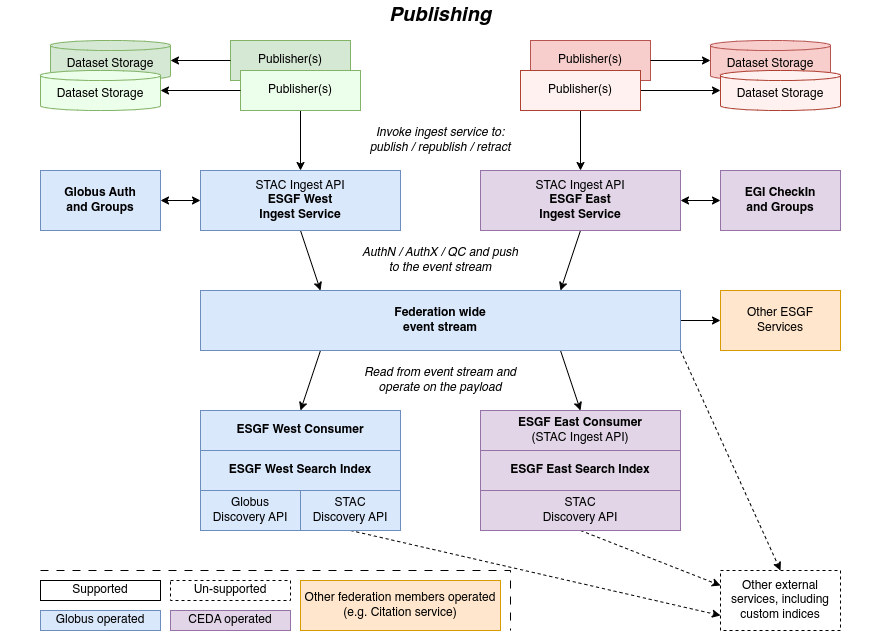

The diagram above was exported from draw.io. Its source (the exported page's mxGraphModel, read from the mxfile embedded in the PNG):
<mxGraphModel dx="1434" dy="990" grid="1" gridSize="10" guides="1" tooltips="1" connect="1" arrows="1" fold="1" page="1" pageScale="1" pageWidth="8000" pageHeight="12000" math="0" shadow="0">
  <root>
    <mxCell id="0" />
    <mxCell id="1" parent="0" />
    <mxCell id="eVVl6n1-VXMqCnWFqES7-1" value="Dataset Storage" style="shape=cylinder3;whiteSpace=wrap;html=1;boundedLbl=1;backgroundOutline=1;size=5;fillColor=#d5e8d4;strokeColor=#82b366;" vertex="1" parent="1">
      <mxGeometry x="210" y="190" width="120" height="40" as="geometry" />
    </mxCell>
    <mxCell id="eVVl6n1-VXMqCnWFqES7-2" value="Dataset Storage" style="shape=cylinder3;whiteSpace=wrap;html=1;boundedLbl=1;backgroundOutline=1;size=5;fillColor=#ecffeb;strokeColor=#82b366;" vertex="1" parent="1">
      <mxGeometry x="200" y="220" width="120" height="40" as="geometry" />
    </mxCell>
    <mxCell id="eVVl6n1-VXMqCnWFqES7-3" value="Publisher(s)" style="rounded=0;whiteSpace=wrap;html=1;fillColor=#d5e8d4;strokeColor=#82b366;" vertex="1" parent="1">
      <mxGeometry x="390" y="190" width="120" height="40" as="geometry" />
    </mxCell>
    <mxCell id="eVVl6n1-VXMqCnWFqES7-34" style="edgeStyle=orthogonalEdgeStyle;rounded=0;orthogonalLoop=1;jettySize=auto;html=1;exitX=0.5;exitY=1;exitDx=0;exitDy=0;" edge="1" parent="1" source="eVVl6n1-VXMqCnWFqES7-4" target="eVVl6n1-VXMqCnWFqES7-13">
      <mxGeometry relative="1" as="geometry" />
    </mxCell>
    <mxCell id="eVVl6n1-VXMqCnWFqES7-4" value="Publisher(s)" style="rounded=0;whiteSpace=wrap;html=1;fillColor=#ecffeb;strokeColor=#82b366;" vertex="1" parent="1">
      <mxGeometry x="400" y="220" width="120" height="40" as="geometry" />
    </mxCell>
    <mxCell id="eVVl6n1-VXMqCnWFqES7-5" value="Publisher(s)" style="rounded=0;whiteSpace=wrap;html=1;fillColor=#f8cecc;strokeColor=#b85450;" vertex="1" parent="1">
      <mxGeometry x="690" y="190" width="120" height="40" as="geometry" />
    </mxCell>
    <mxCell id="eVVl6n1-VXMqCnWFqES7-10" style="edgeStyle=orthogonalEdgeStyle;rounded=0;orthogonalLoop=1;jettySize=auto;html=1;" edge="1" parent="1" source="eVVl6n1-VXMqCnWFqES7-6" target="eVVl6n1-VXMqCnWFqES7-8">
      <mxGeometry relative="1" as="geometry" />
    </mxCell>
    <mxCell id="eVVl6n1-VXMqCnWFqES7-35" style="edgeStyle=orthogonalEdgeStyle;rounded=0;orthogonalLoop=1;jettySize=auto;html=1;exitX=0.5;exitY=1;exitDx=0;exitDy=0;entryX=0.5;entryY=0;entryDx=0;entryDy=0;" edge="1" parent="1" source="eVVl6n1-VXMqCnWFqES7-6" target="eVVl6n1-VXMqCnWFqES7-14">
      <mxGeometry relative="1" as="geometry" />
    </mxCell>
    <mxCell id="eVVl6n1-VXMqCnWFqES7-6" value="Publisher(s)" style="rounded=0;whiteSpace=wrap;html=1;fillColor=#fff1f0;strokeColor=#ae4132;" vertex="1" parent="1">
      <mxGeometry x="680" y="220" width="120" height="40" as="geometry" />
    </mxCell>
    <mxCell id="eVVl6n1-VXMqCnWFqES7-7" value="Dataset Storage" style="shape=cylinder3;whiteSpace=wrap;html=1;boundedLbl=1;backgroundOutline=1;size=5;fillColor=#f8cecc;strokeColor=#b85450;" vertex="1" parent="1">
      <mxGeometry x="870" y="190" width="120" height="40" as="geometry" />
    </mxCell>
    <mxCell id="eVVl6n1-VXMqCnWFqES7-8" value="Dataset Storage" style="shape=cylinder3;whiteSpace=wrap;html=1;boundedLbl=1;backgroundOutline=1;size=5;fillColor=#fff1f0;strokeColor=#ae4132;" vertex="1" parent="1">
      <mxGeometry x="880" y="220" width="120" height="40" as="geometry" />
    </mxCell>
    <mxCell id="eVVl6n1-VXMqCnWFqES7-9" style="edgeStyle=orthogonalEdgeStyle;rounded=0;orthogonalLoop=1;jettySize=auto;html=1;entryX=0;entryY=0.5;entryDx=0;entryDy=0;entryPerimeter=0;" edge="1" parent="1" source="eVVl6n1-VXMqCnWFqES7-5" target="eVVl6n1-VXMqCnWFqES7-7">
      <mxGeometry relative="1" as="geometry" />
    </mxCell>
    <mxCell id="eVVl6n1-VXMqCnWFqES7-11" style="edgeStyle=orthogonalEdgeStyle;rounded=0;orthogonalLoop=1;jettySize=auto;html=1;entryX=1;entryY=0.5;entryDx=0;entryDy=0;entryPerimeter=0;" edge="1" parent="1" source="eVVl6n1-VXMqCnWFqES7-4" target="eVVl6n1-VXMqCnWFqES7-2">
      <mxGeometry relative="1" as="geometry" />
    </mxCell>
    <mxCell id="eVVl6n1-VXMqCnWFqES7-12" style="edgeStyle=orthogonalEdgeStyle;rounded=0;orthogonalLoop=1;jettySize=auto;html=1;entryX=1;entryY=0.5;entryDx=0;entryDy=0;entryPerimeter=0;" edge="1" parent="1" source="eVVl6n1-VXMqCnWFqES7-3" target="eVVl6n1-VXMqCnWFqES7-1">
      <mxGeometry relative="1" as="geometry" />
    </mxCell>
    <mxCell id="eVVl6n1-VXMqCnWFqES7-18" style="rounded=0;orthogonalLoop=1;jettySize=auto;html=1;entryX=0.25;entryY=0;entryDx=0;entryDy=0;exitX=0.5;exitY=1;exitDx=0;exitDy=0;" edge="1" parent="1" source="eVVl6n1-VXMqCnWFqES7-13" target="eVVl6n1-VXMqCnWFqES7-17">
      <mxGeometry relative="1" as="geometry" />
    </mxCell>
    <mxCell id="eVVl6n1-VXMqCnWFqES7-20" style="edgeStyle=orthogonalEdgeStyle;rounded=0;orthogonalLoop=1;jettySize=auto;html=1;entryX=1;entryY=0.5;entryDx=0;entryDy=0;startArrow=classic;startFill=1;" edge="1" parent="1" source="eVVl6n1-VXMqCnWFqES7-13" target="eVVl6n1-VXMqCnWFqES7-15">
      <mxGeometry relative="1" as="geometry" />
    </mxCell>
    <mxCell id="eVVl6n1-VXMqCnWFqES7-13" value="STAC Ingest API&lt;br&gt;&lt;b&gt;ESGF West&lt;br&gt;Ingest Service&lt;/b&gt;" style="rounded=0;whiteSpace=wrap;html=1;fillColor=#dae8fc;strokeColor=#6c8ebf;" vertex="1" parent="1">
      <mxGeometry x="360" y="320" width="200" height="60" as="geometry" />
    </mxCell>
    <mxCell id="eVVl6n1-VXMqCnWFqES7-19" style="rounded=0;orthogonalLoop=1;jettySize=auto;html=1;entryX=0.75;entryY=0;entryDx=0;entryDy=0;exitX=0.5;exitY=1;exitDx=0;exitDy=0;" edge="1" parent="1" source="eVVl6n1-VXMqCnWFqES7-14" target="eVVl6n1-VXMqCnWFqES7-17">
      <mxGeometry relative="1" as="geometry" />
    </mxCell>
    <mxCell id="eVVl6n1-VXMqCnWFqES7-21" style="edgeStyle=orthogonalEdgeStyle;rounded=0;orthogonalLoop=1;jettySize=auto;html=1;entryX=0;entryY=0.5;entryDx=0;entryDy=0;startArrow=classic;startFill=1;" edge="1" parent="1" source="eVVl6n1-VXMqCnWFqES7-14" target="eVVl6n1-VXMqCnWFqES7-16">
      <mxGeometry relative="1" as="geometry" />
    </mxCell>
    <mxCell id="eVVl6n1-VXMqCnWFqES7-14" value="STAC Ingest API&lt;br style=&quot;border-color: var(--border-color);&quot;&gt;&lt;b&gt;ESGF East&lt;br style=&quot;border-color: var(--border-color);&quot;&gt;Ingest Service&lt;/b&gt;" style="rounded=0;whiteSpace=wrap;html=1;fillColor=#e1d5e7;strokeColor=#9673a6;" vertex="1" parent="1">
      <mxGeometry x="640" y="320" width="200" height="60" as="geometry" />
    </mxCell>
    <mxCell id="eVVl6n1-VXMqCnWFqES7-15" value="&lt;b&gt;Globus Auth&lt;br&gt;and Groups&lt;/b&gt;" style="rounded=0;whiteSpace=wrap;html=1;fillColor=#dae8fc;strokeColor=#6c8ebf;" vertex="1" parent="1">
      <mxGeometry x="200" y="320" width="120" height="60" as="geometry" />
    </mxCell>
    <mxCell id="eVVl6n1-VXMqCnWFqES7-16" value="&lt;b&gt;EGI CheckIn&lt;br&gt;and Groups&lt;/b&gt;" style="rounded=0;whiteSpace=wrap;html=1;fillColor=#e1d5e7;strokeColor=#9673a6;" vertex="1" parent="1">
      <mxGeometry x="880" y="320" width="120" height="60" as="geometry" />
    </mxCell>
    <mxCell id="eVVl6n1-VXMqCnWFqES7-29" style="rounded=0;orthogonalLoop=1;jettySize=auto;html=1;exitX=0.25;exitY=1;exitDx=0;exitDy=0;entryX=0.5;entryY=0;entryDx=0;entryDy=0;" edge="1" parent="1" source="eVVl6n1-VXMqCnWFqES7-17" target="eVVl6n1-VXMqCnWFqES7-22">
      <mxGeometry relative="1" as="geometry" />
    </mxCell>
    <mxCell id="eVVl6n1-VXMqCnWFqES7-30" style="rounded=0;orthogonalLoop=1;jettySize=auto;html=1;exitX=0.75;exitY=1;exitDx=0;exitDy=0;entryX=0.5;entryY=0;entryDx=0;entryDy=0;" edge="1" parent="1" source="eVVl6n1-VXMqCnWFqES7-17" target="eVVl6n1-VXMqCnWFqES7-23">
      <mxGeometry relative="1" as="geometry" />
    </mxCell>
    <mxCell id="eVVl6n1-VXMqCnWFqES7-33" style="edgeStyle=orthogonalEdgeStyle;rounded=0;orthogonalLoop=1;jettySize=auto;html=1;exitX=1;exitY=0.5;exitDx=0;exitDy=0;entryX=0;entryY=0.5;entryDx=0;entryDy=0;" edge="1" parent="1" source="eVVl6n1-VXMqCnWFqES7-17" target="eVVl6n1-VXMqCnWFqES7-32">
      <mxGeometry relative="1" as="geometry" />
    </mxCell>
    <mxCell id="eVVl6n1-VXMqCnWFqES7-44" style="rounded=0;orthogonalLoop=1;jettySize=auto;html=1;exitX=1;exitY=1;exitDx=0;exitDy=0;entryX=0.5;entryY=0;entryDx=0;entryDy=0;dashed=1;" edge="1" parent="1" source="eVVl6n1-VXMqCnWFqES7-17" target="eVVl6n1-VXMqCnWFqES7-41">
      <mxGeometry relative="1" as="geometry" />
    </mxCell>
    <mxCell id="eVVl6n1-VXMqCnWFqES7-17" value="Federation wide&lt;br&gt;event stream" style="rounded=0;whiteSpace=wrap;html=1;fontStyle=1;fillColor=#dae8fc;strokeColor=#6c8ebf;" vertex="1" parent="1">
      <mxGeometry x="360" y="440" width="480" height="60" as="geometry" />
    </mxCell>
    <mxCell id="eVVl6n1-VXMqCnWFqES7-22" value="&lt;b&gt;ESGF West Consumer&lt;/b&gt;" style="rounded=0;whiteSpace=wrap;html=1;fillColor=#dae8fc;strokeColor=#6c8ebf;" vertex="1" parent="1">
      <mxGeometry x="360" y="560" width="200" height="40" as="geometry" />
    </mxCell>
    <mxCell id="eVVl6n1-VXMqCnWFqES7-23" value="&lt;b&gt;ESGF East Consumer&lt;/b&gt;&lt;br&gt;(STAC Ingest API)" style="rounded=0;whiteSpace=wrap;html=1;fillColor=#e1d5e7;strokeColor=#9673a6;" vertex="1" parent="1">
      <mxGeometry x="640" y="560" width="200" height="40" as="geometry" />
    </mxCell>
    <mxCell id="eVVl6n1-VXMqCnWFqES7-24" value="&lt;b&gt;ESGF West Search Index&lt;/b&gt;" style="rounded=0;whiteSpace=wrap;html=1;fillColor=#dae8fc;strokeColor=#6c8ebf;" vertex="1" parent="1">
      <mxGeometry x="360" y="600" width="200" height="40" as="geometry" />
    </mxCell>
    <mxCell id="eVVl6n1-VXMqCnWFqES7-25" value="&lt;b&gt;ESGF East Search Index&lt;/b&gt;" style="rounded=0;whiteSpace=wrap;html=1;fillColor=#e1d5e7;strokeColor=#9673a6;" vertex="1" parent="1">
      <mxGeometry x="640" y="600" width="200" height="40" as="geometry" />
    </mxCell>
    <mxCell id="eVVl6n1-VXMqCnWFqES7-26" value="Globus&lt;br&gt;Discovery API" style="rounded=0;whiteSpace=wrap;html=1;fillColor=#dae8fc;strokeColor=#6c8ebf;" vertex="1" parent="1">
      <mxGeometry x="360" y="640" width="100" height="40" as="geometry" />
    </mxCell>
    <mxCell id="eVVl6n1-VXMqCnWFqES7-43" style="rounded=0;orthogonalLoop=1;jettySize=auto;html=1;exitX=0.5;exitY=1;exitDx=0;exitDy=0;entryX=0;entryY=0.75;entryDx=0;entryDy=0;dashed=1;" edge="1" parent="1" source="eVVl6n1-VXMqCnWFqES7-27" target="eVVl6n1-VXMqCnWFqES7-41">
      <mxGeometry relative="1" as="geometry" />
    </mxCell>
    <mxCell id="eVVl6n1-VXMqCnWFqES7-27" value="STAC&lt;br&gt;Discovery API" style="rounded=0;whiteSpace=wrap;html=1;fillColor=#dae8fc;strokeColor=#6c8ebf;" vertex="1" parent="1">
      <mxGeometry x="460" y="640" width="100" height="40" as="geometry" />
    </mxCell>
    <mxCell id="eVVl6n1-VXMqCnWFqES7-42" style="rounded=0;orthogonalLoop=1;jettySize=auto;html=1;exitX=0.5;exitY=1;exitDx=0;exitDy=0;entryX=0;entryY=0.25;entryDx=0;entryDy=0;dashed=1;" edge="1" parent="1" source="eVVl6n1-VXMqCnWFqES7-28" target="eVVl6n1-VXMqCnWFqES7-41">
      <mxGeometry relative="1" as="geometry" />
    </mxCell>
    <mxCell id="eVVl6n1-VXMqCnWFqES7-28" value="STAC&lt;br&gt;Discovery API" style="rounded=0;whiteSpace=wrap;html=1;fillColor=#e1d5e7;strokeColor=#9673a6;" vertex="1" parent="1">
      <mxGeometry x="640" y="640" width="200" height="40" as="geometry" />
    </mxCell>
    <mxCell id="eVVl6n1-VXMqCnWFqES7-32" value="Other ESGF&lt;br&gt;Services" style="rounded=0;whiteSpace=wrap;html=1;fillColor=#ffe6cc;strokeColor=#d79b00;" vertex="1" parent="1">
      <mxGeometry x="880" y="440" width="120" height="60" as="geometry" />
    </mxCell>
    <mxCell id="eVVl6n1-VXMqCnWFqES7-36" value="Supported" style="rounded=0;whiteSpace=wrap;html=1;" vertex="1" parent="1">
      <mxGeometry x="200" y="730" width="120" height="20" as="geometry" />
    </mxCell>
    <mxCell id="eVVl6n1-VXMqCnWFqES7-37" value="Un-supported" style="rounded=0;whiteSpace=wrap;html=1;dashed=1;" vertex="1" parent="1">
      <mxGeometry x="330" y="730" width="120" height="20" as="geometry" />
    </mxCell>
    <mxCell id="eVVl6n1-VXMqCnWFqES7-38" value="Globus operated" style="rounded=0;whiteSpace=wrap;html=1;fillColor=#dae8fc;strokeColor=#6c8ebf;" vertex="1" parent="1">
      <mxGeometry x="200" y="760" width="120" height="20" as="geometry" />
    </mxCell>
    <mxCell id="eVVl6n1-VXMqCnWFqES7-39" value="CEDA operated" style="rounded=0;whiteSpace=wrap;html=1;fillColor=#e1d5e7;strokeColor=#9673a6;" vertex="1" parent="1">
      <mxGeometry x="330" y="760" width="120" height="20" as="geometry" />
    </mxCell>
    <mxCell id="eVVl6n1-VXMqCnWFqES7-40" value="Other federation members operated&lt;br&gt;(e.g. Citation service)" style="rounded=0;whiteSpace=wrap;html=1;fillColor=#ffe6cc;strokeColor=#d79b00;" vertex="1" parent="1">
      <mxGeometry x="460" y="730" width="200" height="50" as="geometry" />
    </mxCell>
    <mxCell id="eVVl6n1-VXMqCnWFqES7-41" value="Other external services, including custom indices" style="rounded=0;whiteSpace=wrap;html=1;dashed=1;" vertex="1" parent="1">
      <mxGeometry x="880" y="720" width="120" height="60" as="geometry" />
    </mxCell>
    <mxCell id="eVVl6n1-VXMqCnWFqES7-45" value="Invoke ingest service to:&lt;br&gt;publish / republish / retract" style="text;html=1;align=center;verticalAlign=middle;whiteSpace=wrap;rounded=0;fontStyle=2" vertex="1" parent="1">
      <mxGeometry x="520" y="270" width="160" height="40" as="geometry" />
    </mxCell>
    <mxCell id="eVVl6n1-VXMqCnWFqES7-46" value="AuthN / AuthX / QC and push to the event stream" style="text;html=1;align=center;verticalAlign=middle;whiteSpace=wrap;rounded=0;fontStyle=2" vertex="1" parent="1">
      <mxGeometry x="520" y="390" width="160" height="40" as="geometry" />
    </mxCell>
    <mxCell id="eVVl6n1-VXMqCnWFqES7-47" value="Read from event stream and operate on the payload" style="text;html=1;align=center;verticalAlign=middle;whiteSpace=wrap;rounded=0;fontStyle=2" vertex="1" parent="1">
      <mxGeometry x="520" y="510" width="160" height="40" as="geometry" />
    </mxCell>
    <mxCell id="eVVl6n1-VXMqCnWFqES7-48" value="&lt;b style=&quot;font-size: 20px;&quot;&gt;&lt;font style=&quot;font-size: 20px;&quot;&gt;Publishing&lt;/font&gt;&lt;/b&gt;" style="text;html=1;align=center;verticalAlign=middle;whiteSpace=wrap;rounded=0;fontSize=20;fontStyle=2" vertex="1" parent="1">
      <mxGeometry x="160" y="150" width="880" height="30" as="geometry" />
    </mxCell>
    <mxCell id="eVVl6n1-VXMqCnWFqES7-49" value="" style="endArrow=none;html=1;rounded=0;dashed=1;dashPattern=8 8;" edge="1" parent="1">
      <mxGeometry width="50" height="50" relative="1" as="geometry">
        <mxPoint x="200" y="720" as="sourcePoint" />
        <mxPoint x="670" y="780" as="targetPoint" />
        <Array as="points">
          <mxPoint x="670" y="720" />
        </Array>
      </mxGeometry>
    </mxCell>
  </root>
</mxGraphModel>